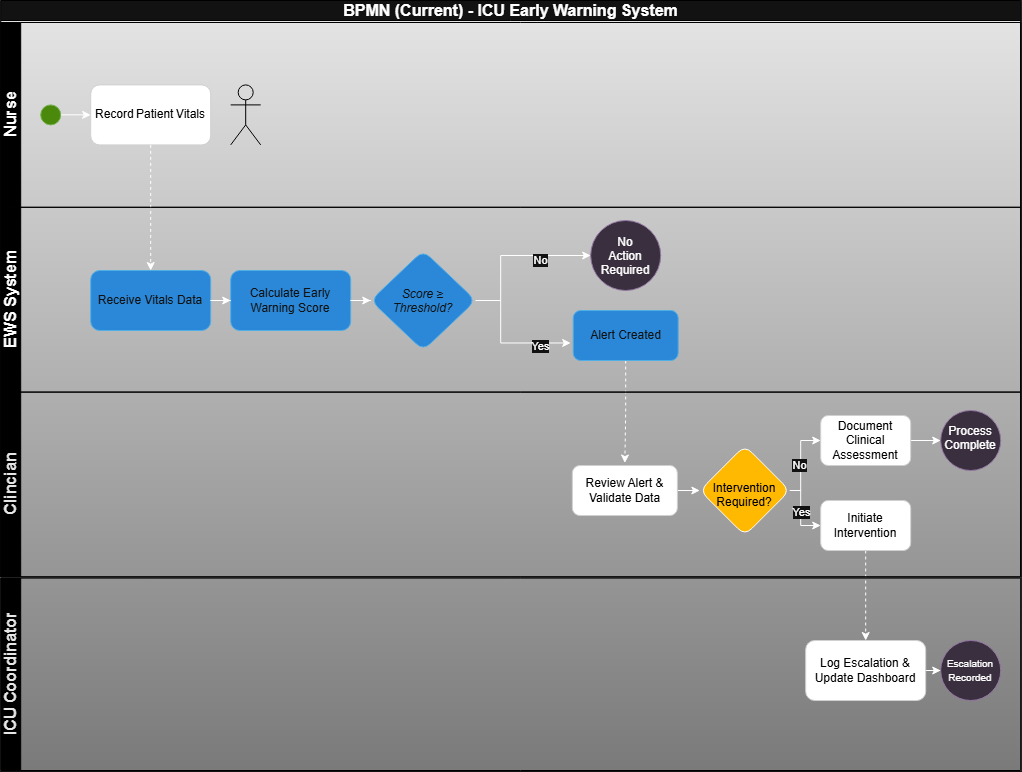

The diagram above was exported from draw.io. Its source (the exported page's mxGraphModel, read from the mxfile embedded in the PNG):
<mxGraphModel dx="1717" dy="878" grid="1" gridSize="10" guides="1" tooltips="1" connect="1" arrows="1" fold="1" page="1" pageScale="1" pageWidth="1100" pageHeight="850" math="0" shadow="0">
  <root>
    <mxCell id="0" />
    <mxCell id="1" parent="0" />
    <mxCell id="ttH8BI2VF84dFHPWbrnD-9" connectable="0" parent="1" style="group;movable=0;resizable=0;rotatable=0;deletable=0;editable=0;locked=1;connectable=0;fillColor=light-dark(#F5F5F5,#E6E6E6);strokeColor=#666666;gradientColor=light-dark(#B3B3B3,#7A7A7A);container=1;" value="" vertex="1">
      <mxGeometry height="770" width="1020" x="40" y="40" as="geometry" />
    </mxCell>
    <mxCell id="xRua8FdKzqaye6hlRgMp-32" edge="1" parent="1" source="xRua8FdKzqaye6hlRgMp-12" style="edgeStyle=orthogonalEdgeStyle;rounded=0;orthogonalLoop=1;jettySize=auto;html=1;">
      <mxGeometry relative="1" as="geometry">
        <Array as="points">
          <mxPoint x="540" y="340" />
          <mxPoint x="540" y="382.47" />
        </Array>
        <mxPoint x="610" y="382.47" as="targetPoint" />
      </mxGeometry>
    </mxCell>
    <mxCell id="xRua8FdKzqaye6hlRgMp-36" connectable="0" parent="xRua8FdKzqaye6hlRgMp-32" style="edgeLabel;html=1;align=center;verticalAlign=middle;resizable=0;points=[];" value="Yes" vertex="1">
      <mxGeometry relative="1" x="0.5522" y="-3" as="geometry">
        <mxPoint as="offset" />
      </mxGeometry>
    </mxCell>
    <mxCell id="xRua8FdKzqaye6hlRgMp-39" edge="1" parent="1" source="U284l80UlctOiHvG3m3S-1" style="edgeStyle=orthogonalEdgeStyle;rounded=0;orthogonalLoop=1;jettySize=auto;html=1;dashed=1;exitX=0.5;exitY=1;exitDx=0;exitDy=0;" value="">
      <mxGeometry relative="1" as="geometry">
        <mxPoint x="664.1500000000001" y="415" as="sourcePoint" />
        <mxPoint x="664.15" y="502.5" as="targetPoint" />
      </mxGeometry>
    </mxCell>
    <mxCell id="xRua8FdKzqaye6hlRgMp-42" edge="1" parent="1" source="xRua8FdKzqaye6hlRgMp-40" style="edgeStyle=orthogonalEdgeStyle;rounded=0;orthogonalLoop=1;jettySize=auto;html=1;" target="xRua8FdKzqaye6hlRgMp-41" value="">
      <mxGeometry relative="1" as="geometry" />
    </mxCell>
    <mxCell id="xRua8FdKzqaye6hlRgMp-40" parent="1" style="rounded=1;whiteSpace=wrap;html=1;fillColor=light-dark(#FFFFFF,#FFFFFF);strokeColor=light-dark(#000000,#D0D0D0);align=center;verticalAlign=middle;fontFamily=Helvetica;fontSize=12;fontColor=light-dark(#000000,#000000);" value="Review Alert &amp;amp; Validate Data" vertex="1">
      <mxGeometry height="50" width="105" x="611.65" y="505" as="geometry" />
    </mxCell>
    <mxCell id="xRua8FdKzqaye6hlRgMp-50" edge="1" parent="1" source="xRua8FdKzqaye6hlRgMp-41" style="edgeStyle=orthogonalEdgeStyle;rounded=0;orthogonalLoop=1;jettySize=auto;html=1;" target="xRua8FdKzqaye6hlRgMp-47" value="">
      <mxGeometry relative="1" as="geometry">
        <Array as="points">
          <mxPoint x="840" y="530" />
          <mxPoint x="840" y="480" />
        </Array>
      </mxGeometry>
    </mxCell>
    <mxCell id="xRua8FdKzqaye6hlRgMp-58" connectable="0" parent="xRua8FdKzqaye6hlRgMp-50" style="edgeLabel;html=1;align=center;verticalAlign=middle;resizable=0;points=[];" value="No" vertex="1">
      <mxGeometry relative="1" x="-0.0955" y="2" as="geometry">
        <mxPoint as="offset" />
      </mxGeometry>
    </mxCell>
    <mxCell id="xRua8FdKzqaye6hlRgMp-56" edge="1" parent="1" source="xRua8FdKzqaye6hlRgMp-41" style="edgeStyle=orthogonalEdgeStyle;rounded=0;orthogonalLoop=1;jettySize=auto;html=1;" target="xRua8FdKzqaye6hlRgMp-55" value="">
      <mxGeometry relative="1" as="geometry">
        <Array as="points">
          <mxPoint x="840" y="530.03" />
          <mxPoint x="840" y="565" />
        </Array>
      </mxGeometry>
    </mxCell>
    <mxCell id="xRua8FdKzqaye6hlRgMp-59" connectable="0" parent="xRua8FdKzqaye6hlRgMp-56" style="edgeLabel;html=1;align=center;verticalAlign=middle;resizable=0;points=[];" value="Yes" vertex="1">
      <mxGeometry relative="1" x="-0.2021" y="1" as="geometry">
        <mxPoint x="-1" y="5" as="offset" />
      </mxGeometry>
    </mxCell>
    <mxCell id="xRua8FdKzqaye6hlRgMp-41" parent="1" style="rhombus;whiteSpace=wrap;html=1;shapeInside=1;fillColor=light-dark(#FFFFFF,#FFB900);rounded=1;fontColor=light-dark(#000000,#000000);" value="Intervention Required?" vertex="1">
      <mxGeometry height="90" width="90" x="739.15" y="485" as="geometry" />
    </mxCell>
    <mxCell id="xRua8FdKzqaye6hlRgMp-54" edge="1" parent="1" source="xRua8FdKzqaye6hlRgMp-47" style="edgeStyle=orthogonalEdgeStyle;rounded=0;orthogonalLoop=1;jettySize=auto;html=1;" target="xRua8FdKzqaye6hlRgMp-53" value="">
      <mxGeometry relative="1" as="geometry" />
    </mxCell>
    <mxCell id="xRua8FdKzqaye6hlRgMp-47" parent="1" style="whiteSpace=wrap;html=1;fillColor=light-dark(#FFFFFF,#FFFFFF);rounded=1;strokeColor=light-dark(#000000,#D0D0D0);align=center;verticalAlign=middle;fontFamily=Helvetica;fontSize=12;fontColor=light-dark(#000000,#000000);" value="Document Clinical Assessment" vertex="1">
      <mxGeometry height="50" width="90" x="860" y="455" as="geometry" />
    </mxCell>
    <mxCell id="xRua8FdKzqaye6hlRgMp-53" parent="1" style="ellipse;whiteSpace=wrap;html=1;shapeInside=1;fillColor=#e1d5e7;strokeColor=#9673a6;align=center;verticalAlign=middle;fontFamily=Helvetica;fontSize=12;fontColor=default;" value="Process Complete" vertex="1">
      <mxGeometry height="60" width="60" x="980" y="450" as="geometry" />
    </mxCell>
    <mxCell id="xRua8FdKzqaye6hlRgMp-62" edge="1" parent="1" source="xRua8FdKzqaye6hlRgMp-55" style="edgeStyle=orthogonalEdgeStyle;rounded=0;orthogonalLoop=1;jettySize=auto;html=1;dashed=1;" target="xRua8FdKzqaye6hlRgMp-61" value="">
      <mxGeometry relative="1" as="geometry" />
    </mxCell>
    <mxCell id="xRua8FdKzqaye6hlRgMp-55" parent="1" style="rounded=1;whiteSpace=wrap;html=1;fillColor=light-dark(#FFFFFF,#FFFFFF);strokeColor=light-dark(#000000,#D0D0D0);align=center;verticalAlign=middle;fontFamily=Helvetica;fontSize=12;fontColor=light-dark(#000000,#000000);" value="Initiate Intervention" vertex="1">
      <mxGeometry height="50" width="90" x="860" y="540" as="geometry" />
    </mxCell>
    <mxCell id="xRua8FdKzqaye6hlRgMp-64" edge="1" parent="1" source="xRua8FdKzqaye6hlRgMp-61" style="edgeStyle=orthogonalEdgeStyle;rounded=0;orthogonalLoop=1;jettySize=auto;html=1;" target="xRua8FdKzqaye6hlRgMp-63" value="">
      <mxGeometry relative="1" as="geometry" />
    </mxCell>
    <mxCell id="xRua8FdKzqaye6hlRgMp-61" parent="1" style="whiteSpace=wrap;html=1;fillColor=light-dark(#FFFFFF,#FFFFFF);rounded=1;strokeColor=light-dark(#000000,#D0D0D0);align=center;verticalAlign=middle;fontFamily=Helvetica;fontSize=12;fontColor=light-dark(#000000,#000000);" value="Log Escalation &amp;amp; Update Dashboard" vertex="1">
      <mxGeometry height="60" width="120" x="845" y="680" as="geometry" />
    </mxCell>
    <mxCell id="xRua8FdKzqaye6hlRgMp-63" parent="1" style="ellipse;whiteSpace=wrap;html=1;shapeInside=1;fillColor=#e1d5e7;strokeColor=#9673a6;align=center;verticalAlign=middle;fontFamily=Helvetica;fontSize=12;fontColor=default;" value="&lt;font style=&quot;font-size: 10px;&quot;&gt;Escalation Recorded&lt;/font&gt;" vertex="1">
      <mxGeometry height="60" width="60" x="980" y="680" as="geometry" />
    </mxCell>
    <mxCell id="BFbswrS3vCL8JTN29KUn-6" parent="1" style="swimlane;childLayout=stackLayout;resizeParent=1;resizeParentMax=0;horizontal=1;startSize=20;horizontalStack=0;html=1;movable=1;resizable=1;rotatable=1;deletable=1;editable=1;locked=0;connectable=1;container=0;labelBackgroundColor=none;strokeColor=light-dark(#000000,#000000);" value="&lt;font style=&quot;font-size: 16px;&quot;&gt;BPMN (Current) - ICU Early Warning System&lt;/font&gt;" vertex="1">
      <mxGeometry height="576.4" width="1020" x="40" y="40" as="geometry" />
    </mxCell>
    <mxCell id="HV7-LOMcwrOqDBC7GFlW-22" connectable="0" parent="1" style="group" value="" vertex="1">
      <mxGeometry height="748" width="1020" x="40" y="62" as="geometry" />
    </mxCell>
    <mxCell id="ttH8BI2VF84dFHPWbrnD-1" connectable="0" parent="HV7-LOMcwrOqDBC7GFlW-22" style="group;movable=1;resizable=1;rotatable=1;deletable=1;editable=1;locked=0;connectable=1;labelBackgroundColor=light-dark(#FFFFFF,#000000);fillColor=none;" value="" vertex="1">
      <mxGeometry height="748" width="1020" as="geometry" />
    </mxCell>
    <mxCell id="BFbswrS3vCL8JTN29KUn-8" parent="ttH8BI2VF84dFHPWbrnD-1" style="swimlane;startSize=20;horizontal=0;html=1;movable=1;resizable=1;rotatable=1;deletable=1;editable=1;locked=0;connectable=1;container=0;labelBackgroundColor=none;fillColor=light-dark(#DAE8FC,#000000);strokeColor=light-dark(#6C8EBF,#000000);" value="&lt;font style=&quot;font-size: 16px;&quot;&gt;EWS System&lt;/font&gt;" vertex="1">
      <mxGeometry height="184.79999999999995" width="1020" y="184.79999999999998" as="geometry" />
    </mxCell>
    <mxCell id="BFbswrS3vCL8JTN29KUn-9" parent="ttH8BI2VF84dFHPWbrnD-1" style="swimlane;startSize=20;horizontal=0;html=1;movable=1;resizable=1;rotatable=1;deletable=1;editable=1;locked=0;connectable=1;container=0;labelBackgroundColor=none;fillColor=light-dark(#DAE8FC,#000000);strokeColor=light-dark(#6C8EBF,#000000);" value="&lt;font style=&quot;font-size: 16px; color: light-dark(rgb(255, 255, 255), rgb(230, 230, 230));&quot;&gt;Clincian&lt;/font&gt;" vertex="1">
      <mxGeometry height="184.79999999999995" width="1020" y="369.5999999999999" as="geometry" />
    </mxCell>
    <mxCell id="U284l80UlctOiHvG3m3S-1" parent="ttH8BI2VF84dFHPWbrnD-1" style="rounded=1;whiteSpace=wrap;html=1;fillColor=light-dark(#1BA1E2,#2B88D8);fontColor=#ffffff;strokeColor=#006EAF;movable=1;rotatable=1;deletable=1;editable=1;locked=0;connectable=1;align=center;verticalAlign=middle;fontFamily=Helvetica;fontSize=12;" value="Alert Created" vertex="1">
      <mxGeometry height="50" width="105" x="572.5" y="288" as="geometry" />
    </mxCell>
    <mxCell id="xRua8FdKzqaye6hlRgMp-19" parent="ttH8BI2VF84dFHPWbrnD-1" style="ellipse;whiteSpace=wrap;html=1;shapeInside=1;aspect=fixed;fillColor=#e1d5e7;strokeColor=#9673a6;" value="No Action Required" vertex="1">
      <mxGeometry height="70" width="70" x="590" y="198" as="geometry" />
    </mxCell>
    <mxCell id="ttH8BI2VF84dFHPWbrnD-12" edge="1" parent="ttH8BI2VF84dFHPWbrnD-1" source="ttH8BI2VF84dFHPWbrnD-10" style="edgeStyle=orthogonalEdgeStyle;rounded=0;orthogonalLoop=1;jettySize=auto;html=1;" value="">
      <mxGeometry relative="1" as="geometry">
        <mxPoint x="90" y="92.4526315789474" as="targetPoint" />
      </mxGeometry>
    </mxCell>
    <mxCell id="ttH8BI2VF84dFHPWbrnD-10" parent="ttH8BI2VF84dFHPWbrnD-1" style="ellipse;whiteSpace=wrap;html=1;shapeInside=1;aspect=fixed;fillColor=#60a917;fontColor=#ffffff;strokeColor=#2D7600;" value="" vertex="1">
      <mxGeometry height="20" width="20" x="40" y="82.4" as="geometry" />
    </mxCell>
    <mxCell id="ttH8BI2VF84dFHPWbrnD-13" parent="ttH8BI2VF84dFHPWbrnD-1" style="rounded=1;whiteSpace=wrap;html=1;fillColor=light-dark(#FFFFFF,#FFFFFF);strokeColor=light-dark(#000000,#D0D0D0);fontColor=light-dark(#000000,#000000);" value="Record Patient Vitals" vertex="1">
      <mxGeometry height="60" width="120" x="90" y="62.400000000000006" as="geometry" />
    </mxCell>
    <mxCell id="xRua8FdKzqaye6hlRgMp-7" parent="ttH8BI2VF84dFHPWbrnD-1" style="shape=umlActor;verticalLabelPosition=bottom;verticalAlign=top;html=1;outlineConnect=0;fillColor=none;strokeColor=light-dark(#000000,#000000);" value="" vertex="1">
      <mxGeometry height="60" width="30" x="230" y="62.400000000000006" as="geometry" />
    </mxCell>
    <mxCell id="xRua8FdKzqaye6hlRgMp-3" parent="ttH8BI2VF84dFHPWbrnD-1" style="whiteSpace=wrap;html=1;fillColor=light-dark(#1BA1E2,#2B88D8);rounded=1;strokeColor=#006EAF;fontColor=#ffffff;" value="Receive Vitals Data" vertex="1">
      <mxGeometry height="60" width="120" x="90" y="248" as="geometry" />
    </mxCell>
    <mxCell id="xRua8FdKzqaye6hlRgMp-4" edge="1" parent="ttH8BI2VF84dFHPWbrnD-1" source="ttH8BI2VF84dFHPWbrnD-13" style="edgeStyle=orthogonalEdgeStyle;rounded=0;orthogonalLoop=1;jettySize=auto;html=1;dashed=1;" target="xRua8FdKzqaye6hlRgMp-3" value="">
      <mxGeometry relative="1" as="geometry" />
    </mxCell>
    <mxCell id="xRua8FdKzqaye6hlRgMp-10" parent="ttH8BI2VF84dFHPWbrnD-1" style="whiteSpace=wrap;html=1;fillColor=light-dark(#1BA1E2,#2B88D8);strokeColor=#006EAF;fontColor=#ffffff;rounded=1;align=center;verticalAlign=middle;fontFamily=Helvetica;fontSize=12;" value="Calculate Early Warning Score" vertex="1">
      <mxGeometry height="60" width="120" x="230" y="248" as="geometry" />
    </mxCell>
    <mxCell id="xRua8FdKzqaye6hlRgMp-11" edge="1" parent="ttH8BI2VF84dFHPWbrnD-1" source="xRua8FdKzqaye6hlRgMp-3" style="edgeStyle=orthogonalEdgeStyle;rounded=0;orthogonalLoop=1;jettySize=auto;html=1;" target="xRua8FdKzqaye6hlRgMp-10" value="">
      <mxGeometry relative="1" as="geometry" />
    </mxCell>
    <mxCell id="xRua8FdKzqaye6hlRgMp-12" parent="ttH8BI2VF84dFHPWbrnD-1" style="rhombus;whiteSpace=wrap;html=1;shapeInside=1;fillColor=light-dark(#1BA1E2,#2B88D8);strokeColor=#006EAF;fontColor=#ffffff;rounded=1;align=center;verticalAlign=middle;fontFamily=Helvetica;fontSize=12;" value="&lt;i&gt;Score ≥ Threshold?&lt;/i&gt;" vertex="1">
      <mxGeometry height="100" width="105" x="370" y="228" as="geometry" />
    </mxCell>
    <mxCell id="xRua8FdKzqaye6hlRgMp-13" edge="1" parent="ttH8BI2VF84dFHPWbrnD-1" source="xRua8FdKzqaye6hlRgMp-10" style="edgeStyle=orthogonalEdgeStyle;rounded=0;orthogonalLoop=1;jettySize=auto;html=1;" target="xRua8FdKzqaye6hlRgMp-12" value="">
      <mxGeometry relative="1" as="geometry" />
    </mxCell>
    <mxCell id="xRua8FdKzqaye6hlRgMp-30" edge="1" parent="ttH8BI2VF84dFHPWbrnD-1" source="xRua8FdKzqaye6hlRgMp-12" style="edgeStyle=orthogonalEdgeStyle;rounded=0;orthogonalLoop=1;jettySize=auto;html=1;" target="xRua8FdKzqaye6hlRgMp-19">
      <mxGeometry relative="1" as="geometry">
        <Array as="points">
          <mxPoint x="500" y="278" />
          <mxPoint x="500" y="233.06" />
        </Array>
      </mxGeometry>
    </mxCell>
    <mxCell id="xRua8FdKzqaye6hlRgMp-35" connectable="0" parent="xRua8FdKzqaye6hlRgMp-30" style="edgeLabel;html=1;align=center;verticalAlign=middle;resizable=0;points=[];" value="No" vertex="1">
      <mxGeometry relative="1" x="0.5481" y="-4" as="geometry">
        <mxPoint x="-14" as="offset" />
      </mxGeometry>
    </mxCell>
    <mxCell id="HV7-LOMcwrOqDBC7GFlW-20" parent="HV7-LOMcwrOqDBC7GFlW-22" style="swimlane;startSize=20;horizontal=0;html=1;movable=1;resizable=1;rotatable=1;deletable=1;editable=1;locked=0;connectable=1;container=0;labelBackgroundColor=none;fillColor=light-dark(#DAE8FC,#000000);strokeColor=light-dark(#6C8EBF,#000000);" value="&lt;font style=&quot;font-size: 16px; color: light-dark(rgb(255, 255, 255), rgb(230, 230, 230));&quot;&gt;ICU Coordinator&lt;/font&gt;" vertex="1">
      <mxGeometry height="192.4" width="1020" y="555.6" as="geometry" />
    </mxCell>
    <mxCell id="HV7-LOMcwrOqDBC7GFlW-23" parent="1" style="swimlane;startSize=20;horizontal=0;html=1;movable=1;resizable=1;rotatable=1;deletable=1;editable=1;locked=0;connectable=1;container=0;labelBackgroundColor=none;fillColor=light-dark(#DAE8FC,#000000);strokeColor=light-dark(#6C8EBF,#000000);" value="&lt;font style=&quot;font-size: 16px;&quot;&gt;Nurse&lt;/font&gt;" vertex="1">
      <mxGeometry height="184.79999999999995" width="1020" x="40" y="62" as="geometry" />
    </mxCell>
  </root>
</mxGraphModel>